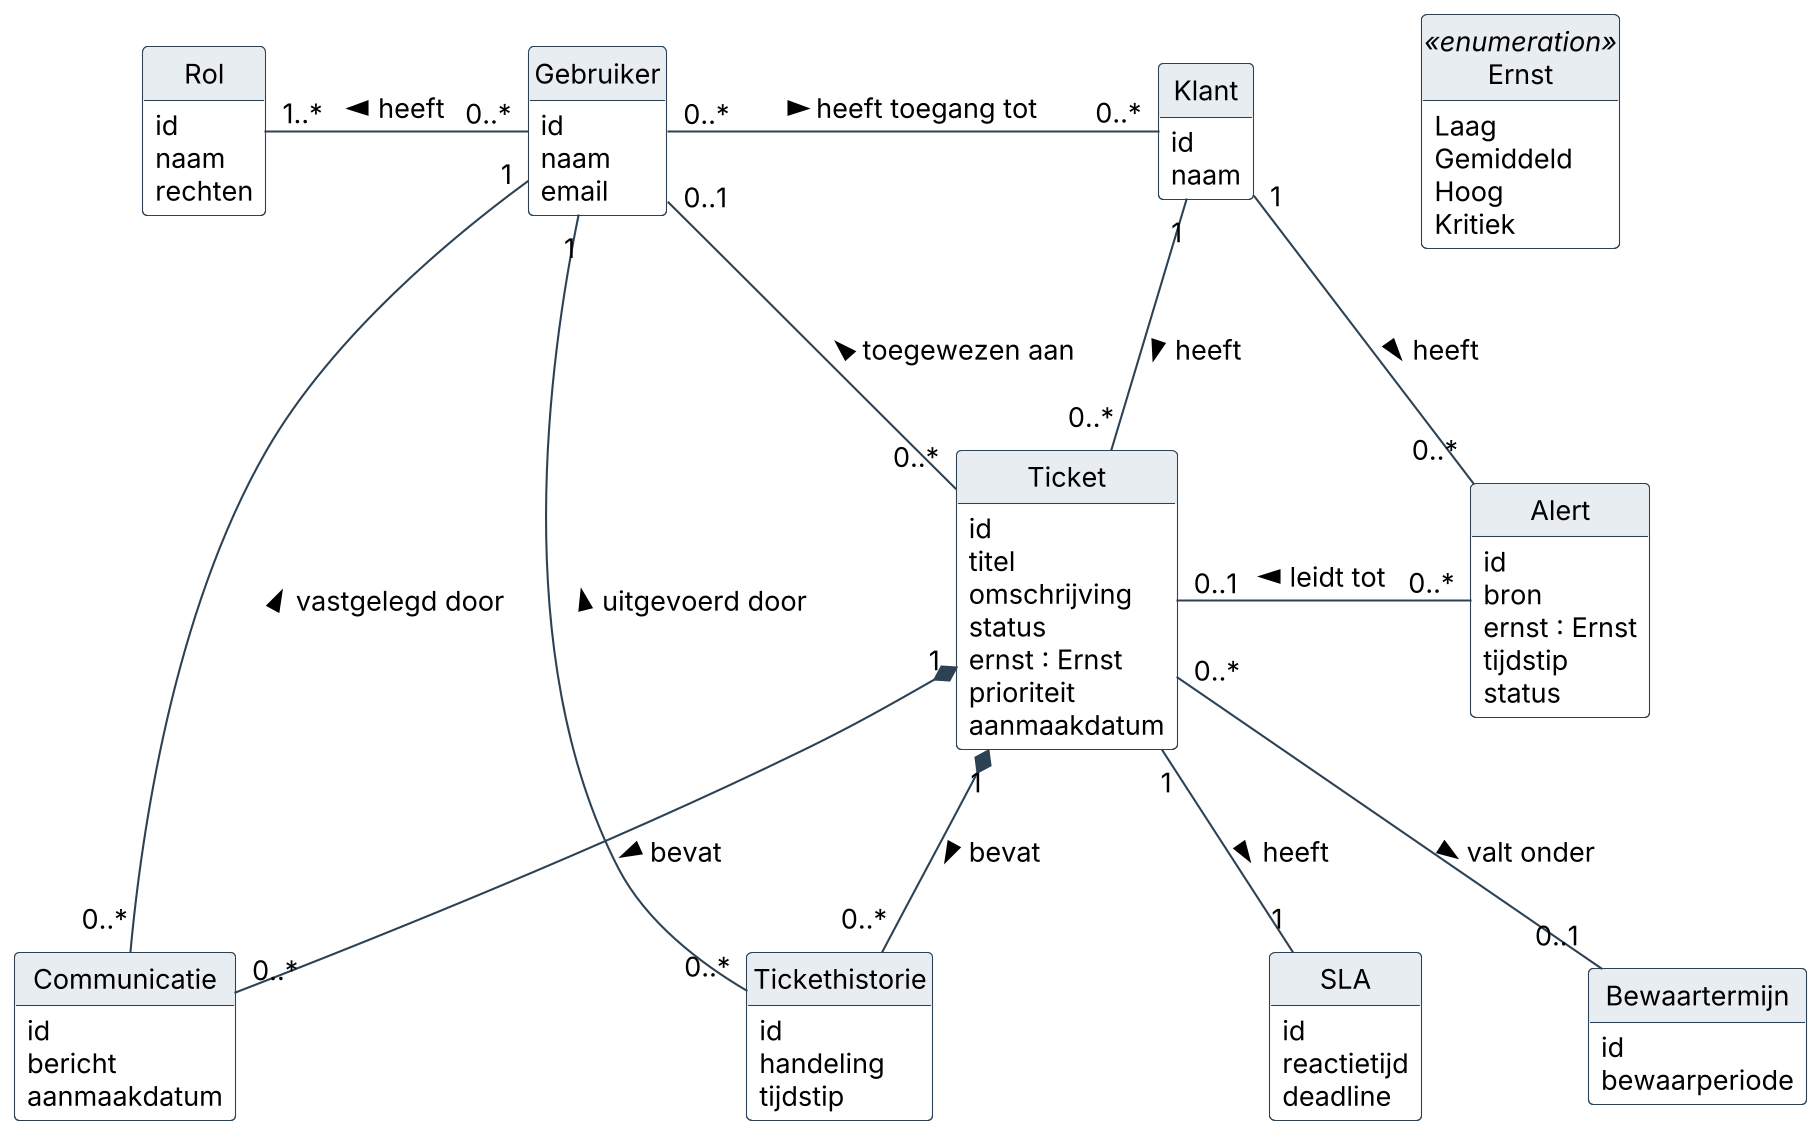

The diagram above was rendered by PlantUML. Its source (embedded in the PNG):
@startuml domeinmodel_v2
skinparam dpi 200
skinparam shadowing false
skinparam defaultFontName Arial
skinparam defaultFontSize 13
skinparam classAttributeIconSize 0
skinparam nodesep 80
skinparam ranksep 80
skinparam class {
  BackgroundColor #FFFFFF
  BorderColor #2C4254
  HeaderBackgroundColor #E8EDF1
  ArrowColor #2C4254
}
hide circle
hide methods
hide empty members

class Rol {
  id
  naam
  rechten
}

class Gebruiker {
  id
  naam
  email
}

class Klant {
  id
  naam
}

class Alert {
  id
  bron
  ernst : Ernst
  tijdstip
  status
}

class Ticket {
  id
  titel
  omschrijving
  status
  ernst : Ernst
  prioriteit
  aanmaakdatum
}

class Communicatie {
  id
  bericht
  aanmaakdatum
}

class Tickethistorie {
  id
  handeling
  tijdstip
}

class SLA {
  id
  reactietijd
  deadline
}

class Bewaartermijn {
  id
  bewaarperiode
}

enum Ernst <<enumeration>> {
  Laag
  Gemiddeld
  Hoog
  Kritiek
}

Rol "1..*" -right- "0..*" Gebruiker : < heeft
Gebruiker "0..*" -right- "0..*" Klant : heeft toegang tot >
Klant "1" -down- "0..*" Alert : heeft >
Klant "1" -down- "0..*" Ticket : heeft >
Alert "0..*" -left- "0..1" Ticket : leidt tot >
Gebruiker "0..1" -down- "0..*" Ticket : < toegewezen aan
Ticket "1" *-down- "0..*" Communicatie : bevat >
Gebruiker "1" -- "0..*" Communicatie : < vastgelegd door
Ticket "1" *-down- "0..*" Tickethistorie : bevat >
Gebruiker "1" -- "0..*" Tickethistorie : < uitgevoerd door
Ticket "1" -down- "1" SLA : heeft >
Ticket "0..*" -down- "0..1" Bewaartermijn : valt onder >
@enduml